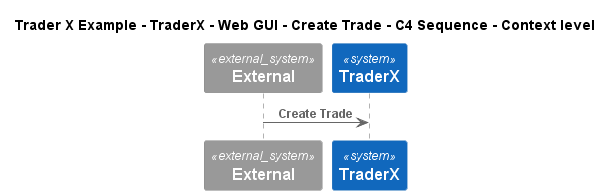

The diagram above was rendered by PlantUML. Its source (embedded in the PNG):
@startuml
!include ..\..\..\..\..\..\..\.c4s\C4_Sequence.puml
SHOW_FOOT_BOXES()

title Trader X Example - TraderX - Web GUI - Create Trade - C4 Sequence - Context level

System_Ext(C4InterFlow.SoftwareSystems.ExternalSystem, "External", "")
System(TraderXExample.SoftwareSystems.TraderX, "TraderX", "TraderX")

Rel(C4InterFlow.SoftwareSystems.ExternalSystem, TraderXExample.SoftwareSystems.TraderX, "Create Trade")


@enduml